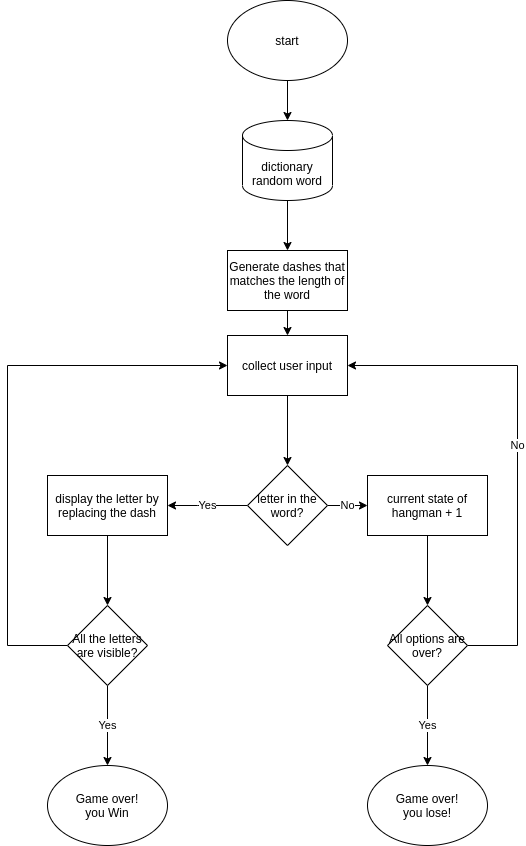

The diagram above was exported from draw.io. Its source (the exported page's mxGraphModel, read from the mxfile embedded in the PNG):
<mxGraphModel dx="1388" dy="767" grid="1" gridSize="10" guides="1" tooltips="1" connect="1" arrows="1" fold="1" page="1" pageScale="1" pageWidth="827" pageHeight="1169" math="0" shadow="0">
  <root>
    <mxCell id="0" />
    <mxCell id="1" parent="0" />
    <mxCell id="gueltaezSJNspbws8aR5-39" value="" style="edgeStyle=orthogonalEdgeStyle;rounded=0;orthogonalLoop=1;jettySize=auto;html=1;" edge="1" parent="1" source="gueltaezSJNspbws8aR5-1" target="gueltaezSJNspbws8aR5-38">
      <mxGeometry relative="1" as="geometry" />
    </mxCell>
    <mxCell id="gueltaezSJNspbws8aR5-1" value="dictionary&lt;br&gt;random word" style="shape=cylinder3;whiteSpace=wrap;html=1;boundedLbl=1;backgroundOutline=1;size=15;" vertex="1" parent="1">
      <mxGeometry x="355" y="120" width="90" height="80" as="geometry" />
    </mxCell>
    <mxCell id="gueltaezSJNspbws8aR5-3" value="" style="edgeStyle=orthogonalEdgeStyle;rounded=0;orthogonalLoop=1;jettySize=auto;html=1;" edge="1" parent="1" source="gueltaezSJNspbws8aR5-2" target="gueltaezSJNspbws8aR5-1">
      <mxGeometry relative="1" as="geometry" />
    </mxCell>
    <mxCell id="gueltaezSJNspbws8aR5-2" value="start" style="ellipse;whiteSpace=wrap;html=1;" vertex="1" parent="1">
      <mxGeometry x="340" width="120" height="80" as="geometry" />
    </mxCell>
    <mxCell id="gueltaezSJNspbws8aR5-7" value="" style="edgeStyle=orthogonalEdgeStyle;rounded=0;orthogonalLoop=1;jettySize=auto;html=1;" edge="1" parent="1" source="gueltaezSJNspbws8aR5-4" target="gueltaezSJNspbws8aR5-6">
      <mxGeometry relative="1" as="geometry" />
    </mxCell>
    <mxCell id="gueltaezSJNspbws8aR5-4" value="collect user input" style="whiteSpace=wrap;html=1;" vertex="1" parent="1">
      <mxGeometry x="340" y="335" width="120" height="60" as="geometry" />
    </mxCell>
    <mxCell id="gueltaezSJNspbws8aR5-9" value="Yes" style="edgeStyle=orthogonalEdgeStyle;rounded=0;orthogonalLoop=1;jettySize=auto;html=1;" edge="1" parent="1" source="gueltaezSJNspbws8aR5-6">
      <mxGeometry relative="1" as="geometry">
        <mxPoint x="280" y="505" as="targetPoint" />
        <Array as="points">
          <mxPoint x="310" y="505" />
          <mxPoint x="310" y="505" />
        </Array>
      </mxGeometry>
    </mxCell>
    <mxCell id="gueltaezSJNspbws8aR5-11" value="No" style="edgeStyle=orthogonalEdgeStyle;rounded=0;orthogonalLoop=1;jettySize=auto;html=1;" edge="1" parent="1" source="gueltaezSJNspbws8aR5-6">
      <mxGeometry relative="1" as="geometry">
        <mxPoint x="480" y="505" as="targetPoint" />
      </mxGeometry>
    </mxCell>
    <mxCell id="gueltaezSJNspbws8aR5-6" value="letter in the word?" style="rhombus;whiteSpace=wrap;html=1;" vertex="1" parent="1">
      <mxGeometry x="360" y="465" width="80" height="80" as="geometry" />
    </mxCell>
    <mxCell id="gueltaezSJNspbws8aR5-20" value="" style="edgeStyle=orthogonalEdgeStyle;rounded=0;orthogonalLoop=1;jettySize=auto;html=1;" edge="1" parent="1" source="gueltaezSJNspbws8aR5-18" target="gueltaezSJNspbws8aR5-19">
      <mxGeometry relative="1" as="geometry" />
    </mxCell>
    <mxCell id="gueltaezSJNspbws8aR5-18" value="current state of hangman + 1" style="rounded=0;whiteSpace=wrap;html=1;" vertex="1" parent="1">
      <mxGeometry x="480" y="475" width="120" height="60" as="geometry" />
    </mxCell>
    <mxCell id="gueltaezSJNspbws8aR5-25" value="Yes" style="edgeStyle=orthogonalEdgeStyle;rounded=0;orthogonalLoop=1;jettySize=auto;html=1;" edge="1" parent="1" source="gueltaezSJNspbws8aR5-19" target="gueltaezSJNspbws8aR5-24">
      <mxGeometry relative="1" as="geometry" />
    </mxCell>
    <mxCell id="gueltaezSJNspbws8aR5-27" value="No" style="edgeStyle=orthogonalEdgeStyle;rounded=0;orthogonalLoop=1;jettySize=auto;html=1;entryX=1;entryY=0.5;entryDx=0;entryDy=0;" edge="1" parent="1" source="gueltaezSJNspbws8aR5-19" target="gueltaezSJNspbws8aR5-4">
      <mxGeometry relative="1" as="geometry">
        <mxPoint x="630" y="365" as="targetPoint" />
        <Array as="points">
          <mxPoint x="630" y="645" />
          <mxPoint x="630" y="365" />
        </Array>
      </mxGeometry>
    </mxCell>
    <mxCell id="gueltaezSJNspbws8aR5-19" value="All options are over?" style="rhombus;whiteSpace=wrap;html=1;rounded=0;" vertex="1" parent="1">
      <mxGeometry x="500" y="605" width="80" height="80" as="geometry" />
    </mxCell>
    <mxCell id="gueltaezSJNspbws8aR5-24" value="Game over!&lt;br&gt;you lose!" style="ellipse;whiteSpace=wrap;html=1;rounded=0;" vertex="1" parent="1">
      <mxGeometry x="480" y="765" width="120" height="80" as="geometry" />
    </mxCell>
    <mxCell id="gueltaezSJNspbws8aR5-30" value="" style="edgeStyle=orthogonalEdgeStyle;rounded=0;orthogonalLoop=1;jettySize=auto;html=1;" edge="1" parent="1" source="gueltaezSJNspbws8aR5-28" target="gueltaezSJNspbws8aR5-29">
      <mxGeometry relative="1" as="geometry" />
    </mxCell>
    <mxCell id="gueltaezSJNspbws8aR5-28" value="display the letter by replacing the dash" style="rounded=0;whiteSpace=wrap;html=1;" vertex="1" parent="1">
      <mxGeometry x="160" y="475" width="120" height="60" as="geometry" />
    </mxCell>
    <mxCell id="gueltaezSJNspbws8aR5-34" value="Yes" style="edgeStyle=orthogonalEdgeStyle;rounded=0;orthogonalLoop=1;jettySize=auto;html=1;" edge="1" parent="1" source="gueltaezSJNspbws8aR5-29" target="gueltaezSJNspbws8aR5-33">
      <mxGeometry relative="1" as="geometry" />
    </mxCell>
    <mxCell id="gueltaezSJNspbws8aR5-36" value="" style="edgeStyle=orthogonalEdgeStyle;rounded=0;orthogonalLoop=1;jettySize=auto;html=1;entryX=0;entryY=0.5;entryDx=0;entryDy=0;" edge="1" parent="1" source="gueltaezSJNspbws8aR5-29" target="gueltaezSJNspbws8aR5-4">
      <mxGeometry relative="1" as="geometry">
        <mxPoint x="110" y="645" as="targetPoint" />
        <Array as="points">
          <mxPoint x="120" y="645" />
          <mxPoint x="120" y="365" />
        </Array>
      </mxGeometry>
    </mxCell>
    <mxCell id="gueltaezSJNspbws8aR5-29" value="All the letters are visible?" style="rhombus;whiteSpace=wrap;html=1;rounded=0;" vertex="1" parent="1">
      <mxGeometry x="180" y="605" width="80" height="80" as="geometry" />
    </mxCell>
    <mxCell id="gueltaezSJNspbws8aR5-33" value="Game over!&lt;br&gt;you Win" style="ellipse;whiteSpace=wrap;html=1;rounded=0;" vertex="1" parent="1">
      <mxGeometry x="160" y="765" width="120" height="80" as="geometry" />
    </mxCell>
    <mxCell id="gueltaezSJNspbws8aR5-40" value="" style="edgeStyle=orthogonalEdgeStyle;rounded=0;orthogonalLoop=1;jettySize=auto;html=1;" edge="1" parent="1" source="gueltaezSJNspbws8aR5-38" target="gueltaezSJNspbws8aR5-4">
      <mxGeometry relative="1" as="geometry" />
    </mxCell>
    <mxCell id="gueltaezSJNspbws8aR5-38" value="Generate dashes that matches the length of the word" style="rounded=0;whiteSpace=wrap;html=1;" vertex="1" parent="1">
      <mxGeometry x="340" y="250" width="120" height="60" as="geometry" />
    </mxCell>
  </root>
</mxGraphModel>